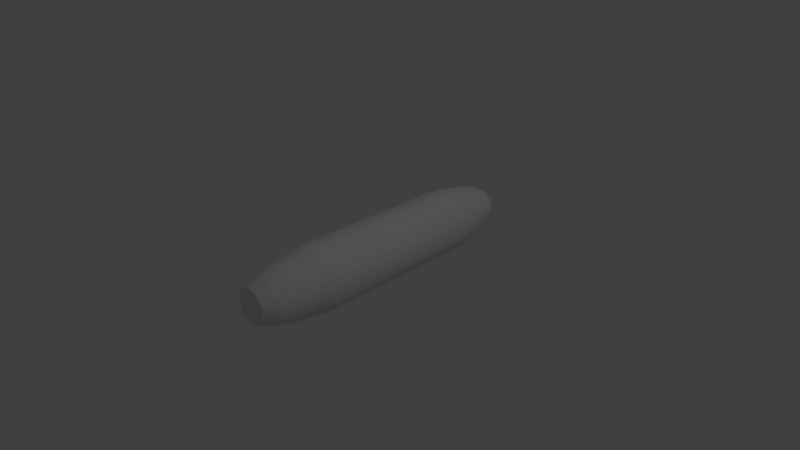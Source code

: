 # Source: milho.blend  (saved by Blender 2.67.0; exported with 4.5.12 LTS)
import bpy
from mathutils import Matrix  # noqa: F401  (used for matrix-valued properties, if any)

bpy.ops.wm.read_factory_settings(use_empty=True)
scene = bpy.context.scene
scene.name = 'Scene'

# ---- collections
col_collection_1 = bpy.data.collections.new('Collection 1'); scene.collection.children.link(col_collection_1)

# ---- world
world_world = bpy.data.worlds.new('World'); scene.world = world_world
world_world.color = (0.05088, 0.05088, 0.05088)
world_world.use_sun_shadow = False
world_world.sun_shadow_jitter_overblur = 0.0
world_world.cycles.sampling_method = 'MANUAL'
world_world.cycles.sample_map_resolution = 256

# ---- cameras
cam_camera = bpy.data.cameras.new('Camera')
cam_camera.clip_end = 100.0
cam_camera.lens = 35.0
cam_camera.sensor_width = 32.0
cam_camera.sensor_height = 18.0
cam_camera.ortho_scale = 7.314
cam_camera.dof.focus_distance = 0.0
cam_camera.dof.aperture_fstop = 128.0

# ---- lights
light_lamp = bpy.data.lights.new('Lamp', 'POINT')
light_lamp.transmission_factor = 0.0
light_lamp.cutoff_distance = 30.0
light_lamp.energy = 100.0
light_lamp.shadow_buffer_clip_start = 1.001
light_lamp.shadow_soft_size = 0.1
light_lamp.shadow_maximum_resolution = 0.006
light_lamp.use_absolute_resolution = True
light_lamp.cycles.use_multiple_importance_sampling = False

# ---- meshes
me_cylinder_002 = bpy.data.meshes.new('Cylinder.002')
me_cylinder_002.from_pydata([(1.01e-07, 0.07262, -1.0), (0.06961, 0.5124, 1.0), (0.01417, 0.07123, -1.0), (0.1696, 0.5026, 1.0), (0.02779, 0.06709, -1.0), (0.2657, 0.4734, 1.0), (0.04035, 0.06038, -1.0), (0.3543, 0.426, 1.0), (0.05135, 0.05135, -1.0), (0.4319, 0.3623, 1.0), (0.06038, 0.04035, -1.0), (0.4957, 0.2847, 1.0), (0.06709, 0.02779, -1.0), (0.543, 0.1961, 1.0), (0.07123, 0.01417, -1.0), (0.5722, 0.09996, 1.0), (0.07262, 2.748e-07, -1.0), (0.582, 1.776e-07, 1.0), (0.07123, -0.01417, -1.0), (0.5722, -0.09996, 1.0), (0.06709, -0.02779, -1.0), (0.543, -0.1961, 1.0), (0.06038, -0.04035, -1.0), (0.4957, -0.2847, 1.0), (0.05135, -0.05135, -1.0), (0.4319, -0.3623, 1.0), (0.04035, -0.06038, -1.0), (0.3543, -0.426, 1.0), (0.02779, -0.06709, -1.0), (0.2657, -0.4734, 1.0), (0.01417, -0.07123, -1.0), (0.1696, -0.5026, 1.0), (7.734e-08, -0.07262, -1.0), (0.06961, -0.5124, 1.0), (-0.01417, -0.07123, -1.0), (-0.03036, -0.5026, 1.0), (-0.02779, -0.06709, -1.0), (-0.1265, -0.4734, 1.0), (-0.04035, -0.06038, -1.0), (-0.2151, -0.426, 1.0), (-0.05135, -0.05135, -1.0), (-0.2927, -0.3623, 1.0), (-0.06038, -0.04035, -1.0), (-0.3564, -0.2847, 1.0), (-0.06709, -0.02779, -1.0), (-0.4038, -0.1961, 1.0), (-0.07123, -0.01417, -1.0), (-0.4329, -0.09996, 1.0), (-0.07262, 3.394e-07, -1.0), (-0.4428, 6.337e-07, 1.0), (-0.07123, 0.01417, -1.0), (-0.4329, 0.09997, 1.0), (-0.06709, 0.02779, -1.0), (-0.4038, 0.1961, 1.0), (-0.06038, 0.04035, -1.0), (-0.3564, 0.2847, 1.0), (-0.05135, 0.05135, -1.0), (-0.2927, 0.3623, 1.0), (-0.04035, 0.06038, -1.0), (-0.2151, 0.426, 1.0), (-0.02779, 0.06709, -1.0), (-0.1265, 0.4734, 1.0), (-0.01417, 0.07123, -1.0), (-0.03036, 0.5026, 1.0), (0.02014, 0.3692, -0.9211), (0.09216, 0.3621, -0.9211), (0.1614, 0.3411, -0.9211), (0.2252, 0.3069, -0.9211), (0.2812, 0.261, -0.9211), (0.3271, 0.2051, -0.9211), (0.3612, 0.1413, -0.9211), (0.3822, 0.07202, -0.9211), (0.3893, 2.076e-07, -0.9211), (0.3822, -0.07202, -0.9211), (0.3612, -0.1413, -0.9211), (0.3271, -0.2051, -0.9211), (0.2812, -0.261, -0.9211), (0.2252, -0.3069, -0.9211), (0.1614, -0.3411, -0.9211), (0.09216, -0.3621, -0.9211), (0.02014, -0.3692, -0.9211), (-0.05188, -0.3621, -0.9211), (-0.1211, -0.3411, -0.9211), (-0.185, -0.3069, -0.9211), (-0.2409, -0.261, -0.9211), (-0.2868, -0.2051, -0.9211), (-0.3209, -0.1413, -0.9211), (-0.3419, -0.07202, -0.9211), (-0.349, 5.362e-07, -0.9211), (-0.3419, 0.07202, -0.9211), (-0.3209, 0.1413, -0.9211), (-0.2868, 0.2051, -0.9211), (-0.2409, 0.261, -0.9211), (-0.185, 0.3069, -0.9211), (-0.1211, 0.3411, -0.9211), (-0.05188, 0.3621, -0.9211), (-2.844e-07, -0.9015, -0.5836), (-0.1759, -0.8841, -0.5836), (-0.345, -0.8328, -0.5836), (-0.5008, -0.7495, -0.5836), (-0.417, -0.4866, 0.9211), (-0.5026, -0.3823, 0.9211), (-0.5662, -0.2634, 0.9211), (-0.6054, -0.1343, 0.9211), (-0.5852, -0.1191, -0.8472), (-0.5505, -0.2336, -0.8472), (-0.494, -0.3391, -0.8472), (-0.4181, -0.4316, -0.8472), (-0.6744, 0.4506, -0.673), (-0.7493, 0.3104, -0.673), (-0.7955, 0.1582, -0.673), (-0.8111, 8.415e-07, -0.673), (0.1325, -0.5986, -0.8472), (0.247, -0.5639, -0.8472), (0.3525, -0.5075, -0.8472), (0.445, -0.4316, -0.8472), (-0.5146, 0.5146, -0.7627), (-0.4043, 0.6052, -0.7627), (-0.2785, 0.6724, -0.7627), (-0.142, 0.7138, -0.7627), (0.9015, 9.805e-08, -0.5836), (0.8841, -0.1759, -0.5836), (0.8328, -0.345, -0.5836), (0.7495, -0.5008, -0.5836), (0.5562, 0.4866, 0.9211), (0.6418, 0.3823, 0.9211), (0.7054, 0.2634, 0.9211), (0.7446, 0.1343, 0.9211), (0.06961, 0.845, 0.7522), (0.2345, 0.8288, 0.7522), (0.393, 0.7807, 0.7522), (0.5391, 0.7026, 0.7522), (0.06961, -0.6882, 0.9211), (-0.06465, -0.675, 0.9211), (-0.1938, -0.6358, 0.9211), (-0.3127, -0.5722, 0.9211), (0.6294, -0.5598, 0.8366), (0.2241, -0.7765, 0.8366), (0.5095, -0.6583, 0.8366), (0.3726, -0.7314, 0.8366), (-0.7955, -0.1582, -0.673), (-0.7493, -0.3104, -0.673), (-0.6744, -0.4506, -0.673), (-0.5735, -0.5735, -0.673), (0.6744, -0.4506, -0.673), (0.7493, -0.3104, -0.673), (0.7955, -0.1582, -0.673), (0.8111, 1.196e-07, -0.673), (-0.1056, 0.5986, -0.8472), (-0.2201, 0.5639, -0.8472), (-0.3257, 0.5075, -0.8472), (-0.4181, 0.4316, -0.8472), (0.7955, 0.1582, -0.673), (0.7493, 0.3104, -0.673), (0.6744, 0.4506, -0.673), (0.5735, 0.5735, -0.673), (0.8461, 0.1545, 0.8366), (0.801, 0.303, 0.8366), (0.7279, 0.4398, 0.8366), (0.6294, 0.5598, 0.8366), (-0.6374, 0.6374, -0.5836), (-0.5008, 0.7495, -0.5836), (-0.345, 0.8328, -0.5836), (-0.1759, 0.8841, -0.5836), (-0.2334, 0.7314, 0.8366), (-0.4902, 0.5598, 0.8366), (-0.3702, 0.6583, 0.8366), (-0.08485, 0.7765, 0.8366), (-0.494, 0.3391, -0.8472), (-0.5505, 0.2336, -0.8472), (-0.5852, 0.1191, -0.8472), (-0.5969, 7.129e-07, -0.8472), (0.5166, 0.7731, -0.5044), (0.3558, 0.8591, -0.5044), (0.1814, 0.912, -0.5044), (6.404e-09, 0.9298, -0.5044), (0.612, 0.1191, -0.8472), (0.5773, 0.2336, -0.8472), (0.5209, 0.3391, -0.8472), (0.445, 0.4316, -0.8472), (-0.267, 0.8126, 0.6782), (-0.5524, 0.622, 0.6782), (-0.4191, 0.7314, 0.6782), (-0.102, 0.8627, 0.6782), (-0.7731, 0.5166, -0.5044), (-0.8591, 0.3558, -0.5044), (-0.912, 0.1814, -0.5044), (-0.9298, 9.191e-07, -0.5044), (0.3525, 0.5075, -0.8472), (0.247, 0.5639, -0.8472), (0.1325, 0.5986, -0.8472), (0.01343, 0.6103, -0.8472), (0.06961, -0.845, 0.7522), (-0.09524, -0.8288, 0.7522), (-0.2538, -0.7807, 0.7522), (-0.3998, -0.7026, 0.7522), (0.1814, -0.912, -0.5044), (0.3558, -0.8591, -0.5044), (0.5166, -0.7731, -0.5044), (0.6575, -0.6575, -0.5044), (-0.7278, 7.833e-07, -0.7627), (-0.7138, 0.142, -0.7627), (-0.6724, 0.2785, -0.7627), (-0.6052, 0.4044, -0.7627), (0.5583, 0.7314, 0.6782), (0.4062, 0.8126, 0.6782), (0.2412, 0.8627, 0.6782), (0.06961, 0.8796, 0.6782), (0.4506, 0.6744, -0.673), (0.3104, 0.7493, -0.673), (0.1582, 0.7955, -0.673), (1.711e-08, 0.8111, -0.673), (0.801, -0.303, 0.8366), (0.8613, 1.253e-07, 0.8366), (0.8461, -0.1545, 0.8366), (0.7279, -0.4398, 0.8366), (0.6671, 0.5975, 0.7522), (0.7722, 0.4695, 0.7522), (0.8503, 0.3234, 0.7522), (0.8984, 0.1649, 0.7522), (0.7278, 1.355e-07, -0.7627), (0.7138, -0.142, -0.7627), (0.6724, -0.2785, -0.7627), (0.6052, -0.4043, -0.7627), (0.5562, -0.4866, 0.9211), (0.4519, -0.5722, 0.9211), (0.333, -0.6358, 0.9211), (0.2039, -0.675, 0.9211), (-0.3257, -0.5075, -0.8472), (-0.2201, -0.5639, -0.8472), (-0.1056, -0.5986, -0.8472), (0.01343, -0.6103, -0.8472), (-0.3702, -0.6583, 0.8366), (-0.2334, -0.7314, 0.8366), (-0.08485, -0.7765, 0.8366), (0.06961, -0.7917, 0.8366), (-0.5146, -0.5146, -0.7627), (-0.6052, -0.4043, -0.7627), (-0.6724, -0.2785, -0.7627), (-0.7138, -0.142, -0.7627), (-2.106e-07, -0.7278, -0.7627), (-0.142, -0.7138, -0.7627), (-0.2785, -0.6724, -0.7627), (-0.4043, -0.6052, -0.7627), (0.5209, -0.3391, -0.8472), (0.5773, -0.2336, -0.8472), (0.612, -0.1191, -0.8472), (0.6238, 1.697e-07, -0.8472), (0.5095, 0.6583, 0.8366), (0.3726, 0.7314, 0.8366), (0.2241, 0.7765, 0.8366), (0.06961, 0.7917, 0.8366), (-0.1582, 0.7955, -0.673), (-0.3104, 0.7493, -0.673), (-0.4506, 0.6744, -0.673), (-0.5735, 0.5735, -0.673), (-0.5166, -0.7731, -0.5044), (-0.3558, -0.8591, -0.5044), (-0.1814, -0.912, -0.5044), (-2.966e-07, -0.9298, -0.5044), (0.5146, -0.5146, -0.7627), (0.4043, -0.6052, -0.7627), (0.2785, -0.6724, -0.7627), (0.142, -0.7138, -0.7627), (0.6374, 0.6374, -0.5836), (0.7495, 0.5008, -0.5836), (0.8328, 0.345, -0.5836), (0.8841, 0.1759, -0.5836), (-0.6374, -0.6374, -0.5836), (-0.7495, -0.5008, -0.5836), (-0.8328, -0.345, -0.5836), (-0.8841, -0.1759, -0.5836), (0.06961, 0.6882, 0.9211), (0.2039, 0.675, 0.9211), (0.333, 0.6358, 0.9211), (0.4519, 0.5722, 0.9211), (0.1582, -0.7955, -0.673), (0.3104, -0.7493, -0.673), (0.4506, -0.6744, -0.673), (0.5735, -0.5735, -0.673), (-0.6186, 7.662e-07, 0.9211), (-0.6054, 0.1343, 0.9211), (-0.5662, 0.2634, 0.9211), (-0.5026, 0.3823, 0.9211), (0.4043, 0.6052, -0.7627), (0.2785, 0.6724, -0.7627), (0.142, 0.7138, -0.7627), (2.652e-08, 0.7278, -0.7627), (0.7138, 0.142, -0.7627), (0.6724, 0.2785, -0.7627), (0.6052, 0.4043, -0.7627), (0.5146, 0.5146, -0.7627), (-0.6575, 0.6575, -0.5044), (-0.5166, 0.7731, -0.5044), (-0.3558, 0.8591, -0.5044), (-0.1814, 0.912, -0.5044), (-0.81, 8.857e-07, 0.6782), (-0.7931, 0.1716, 0.6782), (-0.743, 0.3366, 0.6782), (-0.6618, 0.4887, 0.6782), (-2.472e-07, -0.8111, -0.673), (-0.1582, -0.7955, -0.673), (-0.3104, -0.7493, -0.673), (-0.4506, -0.6744, -0.673), (-0.6618, -0.303, 0.8366), (-0.5887, -0.4398, 0.8366), (-0.7069, -0.1545, 0.8366), (-0.4902, -0.5598, 0.8366), (0.393, -0.7807, 0.7522), (0.5391, -0.7026, 0.7522), (0.2345, -0.8288, 0.7522), (0.6671, -0.5975, 0.7522), (0.9323, 0.1716, 0.6782), (0.8822, 0.3366, 0.6782), (0.801, 0.4887, 0.6782), (0.6916, 0.622, 0.6782), (-0.09524, 0.8288, 0.7522), (-0.3998, 0.7026, 0.7522), (-0.5279, 0.5975, 0.7522), (-0.2538, 0.7807, 0.7522), (-0.912, -0.1814, -0.5044), (-0.8591, -0.3558, -0.5044), (-0.7731, -0.5166, -0.5044), (-0.6575, -0.6575, -0.5044), (-0.7495, 0.5008, -0.5836), (-0.8328, 0.345, -0.5836), (-0.8841, 0.1759, -0.5836), (-0.9015, 9.005e-07, -0.5836), (0.6575, 0.6575, -0.5044), (0.7731, 0.5166, -0.5044), (0.8591, 0.3558, -0.5044), (0.912, 0.1814, -0.5044), (0.5008, 0.7495, -0.5836), (0.345, 0.8328, -0.5836), (0.1759, 0.8841, -0.5836), (9.385e-09, 0.9015, -0.5836), (0.9298, 9.15e-08, -0.5044), (0.912, -0.1814, -0.5044), (0.8591, -0.3558, -0.5044), (0.7731, -0.5166, -0.5044), (0.1759, -0.8841, -0.5836), (0.345, -0.8328, -0.5836), (0.5008, -0.7495, -0.5836), (0.6374, -0.6374, -0.5836), (0.8822, -0.3366, 0.6782), (0.9492, 1.027e-07, 0.6782), (0.9323, -0.1716, 0.6782), (0.801, -0.4887, 0.6782), (-0.417, 0.4866, 0.9211), (-0.3127, 0.5722, 0.9211), (-0.1938, 0.6358, 0.9211), (-0.06465, 0.675, 0.9211), (-0.5524, -0.622, 0.6782), (-0.7931, -0.1716, 0.6782), (-0.6618, -0.4887, 0.6782), (-0.743, -0.3366, 0.6782), (0.7578, 1.536e-07, 0.9211), (0.7446, -0.1343, 0.9211), (0.7054, -0.2634, 0.9211), (0.6418, -0.3823, 0.9211), (-0.7221, 8.3e-07, 0.8366), (-0.7069, 0.1545, 0.8366), (-0.6618, 0.303, 0.8366), (-0.5887, 0.4398, 0.8366), (-0.5279, -0.5975, 0.7522), (-0.7592, -0.1648, 0.7522), (-0.633, -0.4695, 0.7522), (-0.7111, -0.3234, 0.7522), (-0.633, 0.4695, 0.7522), (-0.7111, 0.3234, 0.7522), (-0.7592, 0.1649, 0.7522), (-0.7754, 8.636e-07, 0.7522), (-0.4191, -0.7314, 0.6782), (-0.267, -0.8126, 0.6782), (-0.102, -0.8627, 0.6782), (0.06961, -0.8796, 0.6782), (0.8503, -0.3234, 0.7522), (0.9146, 1.114e-07, 0.7522), (0.8984, -0.1649, 0.7522), (0.7722, -0.4695, 0.7522), (0.6916, -0.622, 0.6782), (0.2412, -0.8627, 0.6782), (0.5583, -0.7314, 0.6782), (0.4062, -0.8126, 0.6782), (0.06961, -0.9274, 0.6182), (-0.1113, -0.9096, 0.6182), (-0.2853, -0.8568, 0.6182), (-0.4456, -0.7711, 0.6182), (-0.8578, 9.182e-07, 0.6182), (-0.84, 0.1809, 0.6182), (-0.7872, 0.3549, 0.6182), (-0.7015, 0.5153, 0.6182), (-0.7872, -0.3549, 0.6182), (-0.7015, -0.5153, 0.6182), (-0.84, -0.1809, 0.6182), (-0.5862, -0.6558, 0.6182), (0.7254, 0.6558, 0.6182), (0.8407, 0.5153, 0.6182), (0.9264, 0.3549, 0.6182), (0.9792, 0.1809, 0.6182), (0.06961, 0.9274, 0.6182), (0.2505, 0.9096, 0.6182), (0.4245, 0.8568, 0.6182), (0.5849, 0.7711, 0.6182), (0.4245, -0.8568, 0.6182), (0.5849, -0.7711, 0.6182), (0.2505, -0.9096, 0.6182), (0.7254, -0.6558, 0.6182), (0.8407, -0.5153, 0.6182), (0.9792, -0.1809, 0.6182), (0.997, 9.27e-08, 0.6182), (0.9264, -0.3549, 0.6182), (-0.1113, 0.9096, 0.6182), (-0.4456, 0.7711, 0.6182), (-0.5862, 0.6558, 0.6182), (-0.2853, 0.8568, 0.6182), (-0.7278, 0.5328, 0.5617), (-0.8164, 0.367, 0.5617), (-0.871, 0.1871, 0.5617), (-0.8894, 9.387e-07, 0.5617), (-0.6085, -0.6781, 0.5617), (-0.871, -0.1871, 0.5617), (-0.7278, -0.5328, 0.5617), (-0.8164, -0.367, 0.5617), (-0.4632, -0.7974, 0.5617), (-0.2974, -0.886, 0.5617), (-0.1175, -0.9406, 0.5617), (0.06961, -0.959, 0.5617), (0.6024, 0.7974, 0.5617), (0.4366, 0.886, 0.5617), (0.2567, 0.9406, 0.5617), (0.06961, 0.959, 0.5617), (1.01, 0.1871, 0.5617), (0.9556, 0.367, 0.5617), (0.867, 0.5328, 0.5617), (0.7477, 0.6781, 0.5617), (0.9556, -0.367, 0.5617), (1.029, 8.503e-08, 0.5617), (1.01, -0.1871, 0.5617), (0.867, -0.5328, 0.5617), (-0.2974, 0.886, 0.5617), (-0.6085, 0.6781, 0.5617), (-0.4632, 0.7974, 0.5617), (-0.1175, 0.9406, 0.5617), (0.7477, -0.6781, 0.5617), (0.2567, -0.9406, 0.5617), (0.6024, -0.7974, 0.5617), (0.4366, -0.886, 0.5617)], [], [(272, 1, 3, 273), (273, 3, 5, 274), (274, 5, 7, 275), (275, 7, 9, 124), (124, 9, 11, 125), (125, 11, 13, 126), (126, 13, 15, 127), (127, 15, 17, 356), (356, 17, 19, 357), (357, 19, 21, 358), (358, 21, 23, 359), (359, 23, 25, 224), (224, 25, 27, 225), (225, 27, 29, 226), (226, 29, 31, 227), (227, 31, 33, 132), (132, 33, 35, 133), (133, 35, 37, 134), (134, 37, 39, 135), (135, 39, 41, 100), (100, 41, 43, 101), (101, 43, 45, 102), (102, 45, 47, 103), (103, 47, 49, 280), (280, 49, 51, 281), (281, 51, 53, 282), (282, 53, 55, 283), (283, 55, 57, 348), (348, 57, 59, 349), (349, 59, 61, 350), (3, 1, 63, 61, 59, 57, 55, 53, 51, 49, 47, 45, 43, 41, 39, 37, 35, 33, 31, 29, 27, 25, 23, 21, 19, 17, 15, 13, 11, 9, 7, 5), (351, 63, 1, 272), (350, 61, 63, 351), (0, 2, 4, 6, 8, 10, 12, 14, 16, 18, 20, 22, 24, 26, 28, 30, 32, 34, 36, 38, 40, 42, 44, 46, 48, 50, 52, 54, 56, 58, 60, 62), (0, 64, 65, 2), (2, 65, 66, 4), (4, 66, 67, 6), (6, 67, 68, 8), (8, 68, 69, 10), (10, 69, 70, 12), (12, 70, 71, 14), (14, 71, 72, 16), (16, 72, 73, 18), (18, 73, 74, 20), (20, 74, 75, 22), (22, 75, 76, 24), (24, 76, 77, 26), (26, 77, 78, 28), (28, 78, 79, 30), (30, 79, 80, 32), (32, 80, 81, 34), (34, 81, 82, 36), (36, 82, 83, 38), (38, 83, 84, 40), (40, 84, 85, 42), (42, 85, 86, 44), (44, 86, 87, 46), (46, 87, 88, 48), (48, 88, 89, 50), (50, 89, 90, 52), (52, 90, 91, 54), (54, 91, 92, 56), (56, 92, 93, 58), (58, 93, 94, 60), (62, 95, 64, 0), (60, 94, 95, 62), (243, 303, 143, 236), (94, 149, 148, 95), (241, 301, 302, 242), (69, 178, 177, 70), (150, 117, 118, 149), (81, 230, 229, 82), (189, 285, 284, 188), (67, 188, 179, 68), (91, 168, 151, 92), (362, 282, 283, 363), (77, 114, 113, 78), (247, 220, 221, 246), (108, 324, 160, 255), (89, 170, 169, 90), (260, 279, 278, 261), (75, 244, 115, 76), (114, 261, 262, 113), (202, 109, 108, 203), (85, 106, 105, 86), (291, 155, 154, 290), (71, 176, 247, 72), (244, 223, 260, 115), (104, 239, 200, 171), (83, 228, 107, 84), (290, 154, 153, 289), (70, 177, 176, 71), (93, 150, 149, 94), (245, 222, 223, 244), (79, 112, 231, 80), (113, 262, 263, 112), (65, 190, 189, 66), (92, 151, 150, 93), (222, 145, 144, 223), (78, 113, 112, 79), (145, 122, 123, 144), (64, 191, 190, 65), (87, 104, 171, 88), (176, 288, 220, 247), (73, 246, 245, 74), (240, 300, 301, 241), (171, 200, 201, 170), (86, 105, 104, 87), (289, 153, 152, 288), (72, 247, 246, 73), (230, 241, 242, 229), (170, 201, 202, 169), (82, 229, 228, 83), (151, 116, 117, 150), (68, 179, 178, 69), (95, 148, 191, 64), (168, 203, 116, 151), (80, 231, 230, 81), (105, 238, 239, 104), (66, 189, 188, 67), (90, 169, 168, 91), (286, 210, 209, 285), (76, 115, 114, 77), (246, 221, 222, 245), (106, 237, 238, 105), (88, 171, 170, 89), (242, 302, 303, 243), (74, 245, 244, 75), (84, 107, 106, 85), (149, 118, 119, 148), (228, 243, 236, 107), (179, 291, 290, 178), (112, 263, 240, 231), (231, 240, 241, 230), (399, 312, 345, 410), (236, 143, 142, 237), (119, 252, 211, 287), (115, 260, 261, 114), (148, 119, 287, 191), (169, 202, 203, 168), (262, 277, 276, 263), (200, 111, 110, 201), (122, 338, 339, 123), (270, 321, 320, 271), (261, 278, 277, 262), (178, 290, 289, 177), (238, 141, 140, 239), (229, 242, 243, 228), (326, 186, 185, 325), (239, 140, 111, 200), (177, 289, 288, 176), (288, 152, 147, 220), (188, 284, 291, 179), (110, 326, 325, 109), (191, 287, 286, 190), (190, 286, 285, 189), (285, 209, 208, 284), (107, 236, 237, 106), (159, 124, 125, 158), (265, 329, 330, 266), (221, 146, 145, 222), (342, 198, 197, 341), (117, 254, 253, 118), (137, 227, 132, 235), (271, 320, 187, 327), (142, 269, 270, 141), (253, 162, 163, 252), (287, 211, 210, 286), (278, 342, 341, 277), (223, 144, 279, 260), (255, 160, 161, 254), (147, 120, 121, 146), (116, 255, 254, 117), (155, 264, 265, 154), (252, 163, 335, 211), (165, 348, 349, 166), (209, 333, 332, 208), (161, 293, 294, 162), (277, 341, 340, 276), (203, 108, 255, 116), (237, 142, 141, 238), (140, 271, 327, 111), (111, 327, 326, 110), (284, 208, 155, 291), (152, 267, 120, 147), (263, 276, 300, 240), (301, 97, 98, 302), (118, 253, 252, 119), (341, 197, 196, 340), (220, 147, 146, 221), (232, 135, 100, 307), (201, 110, 109, 202), (99, 256, 323, 268), (143, 268, 269, 142), (157, 126, 127, 156), (269, 322, 321, 270), (264, 328, 329, 265), (218, 157, 156, 219), (335, 175, 174, 334), (154, 265, 266, 153), (279, 343, 342, 278), (141, 270, 271, 140), (146, 121, 122, 145), (97, 258, 257, 98), (138, 225, 226, 139), (166, 349, 350, 164), (379, 215, 136, 311), (98, 257, 256, 99), (302, 98, 99, 303), (276, 340, 96, 300), (210, 334, 333, 209), (109, 325, 324, 108), (300, 96, 97, 301), (303, 99, 268, 143), (254, 161, 162, 253), (144, 123, 343, 279), (130, 249, 248, 131), (153, 266, 267, 152), (123, 339, 199, 343), (235, 132, 133, 234), (211, 335, 334, 210), (401, 206, 205, 402), (160, 292, 293, 161), (208, 332, 264, 155), (158, 125, 126, 157), (205, 130, 131, 204), (363, 283, 348, 165), (266, 330, 331, 267), (327, 187, 186, 326), (307, 100, 101, 305), (343, 199, 198, 342), (325, 185, 184, 324), (267, 331, 336, 120), (192, 235, 234, 193), (373, 194, 195, 372), (204, 131, 216, 315), (180, 319, 316, 183), (333, 173, 172, 332), (163, 295, 175, 335), (131, 248, 159, 216), (215, 359, 224, 136), (121, 337, 338, 122), (334, 174, 173, 333), (164, 350, 351, 167), (340, 196, 259, 96), (120, 336, 337, 121), (332, 172, 328, 264), (96, 259, 258, 97), (268, 323, 322, 269), (162, 294, 295, 163), (248, 275, 124, 159), (324, 184, 292, 160), (305, 101, 102, 304), (213, 356, 357, 214), (361, 281, 282, 362), (304, 102, 103, 306), (378, 214, 212, 376), (139, 226, 227, 137), (136, 224, 225, 138), (250, 273, 274, 249), (412, 183, 207, 400), (306, 103, 280, 360), (297, 370, 369, 298), (214, 357, 358, 212), (298, 369, 368, 299), (167, 351, 272, 251), (233, 134, 135, 232), (313, 218, 219, 312), (251, 272, 273, 250), (219, 156, 213, 377), (249, 274, 275, 248), (156, 127, 356, 213), (344, 376, 379, 347), (308, 139, 137, 310), (403, 204, 315, 396), (360, 280, 281, 361), (369, 362, 363, 368), (212, 358, 359, 215), (375, 192, 193, 374), (317, 166, 164, 319), (296, 371, 370, 297), (193, 234, 233, 194), (366, 305, 304, 367), (194, 233, 232, 195), (309, 138, 139, 308), (234, 133, 134, 233), (310, 137, 235, 192), (414, 181, 182, 413), (347, 379, 311, 380), (371, 360, 361, 370), (346, 378, 376, 344), (393, 354, 355, 392), (183, 316, 128, 207), (377, 213, 214, 378), (319, 164, 167, 316), (367, 304, 306, 365), (392, 355, 353, 394), (195, 232, 307, 364), (352, 364, 366, 354), (370, 361, 362, 369), (376, 212, 215, 379), (318, 165, 166, 317), (217, 158, 157, 218), (216, 159, 158, 217), (406, 381, 375, 384), (316, 167, 251, 128), (128, 251, 250, 129), (314, 217, 218, 313), (368, 363, 165, 318), (365, 306, 360, 371), (206, 129, 130, 205), (299, 368, 318, 181), (411, 344, 347, 408), (129, 250, 249, 130), (364, 307, 305, 366), (311, 136, 138, 309), (355, 367, 365, 353), (181, 318, 317, 182), (397, 314, 313, 398), (394, 353, 296, 388), (383, 308, 310, 381), (408, 347, 380, 407), (353, 365, 371, 296), (391, 299, 181, 414), (413, 182, 180, 415), (381, 310, 192, 375), (382, 309, 308, 383), (354, 366, 367, 355), (345, 377, 378, 346), (407, 380, 382, 405), (315, 216, 217, 314), (374, 193, 194, 373), (372, 195, 364, 352), (402, 205, 204, 403), (207, 128, 129, 206), (312, 219, 377, 345), (389, 297, 298, 390), (380, 311, 309, 382), (182, 317, 319, 180), (410, 345, 346, 409), (386, 373, 372, 387), (415, 180, 183, 412), (409, 346, 344, 411), (405, 382, 383, 404), (400, 207, 206, 401), (396, 315, 314, 397), (384, 375, 374, 385), (385, 374, 373, 386), (395, 352, 354, 393), (398, 313, 312, 399), (388, 296, 297, 389), (387, 372, 352, 395), (404, 383, 381, 406), (390, 298, 299, 391), (432, 399, 410, 437), (430, 401, 402, 429), (443, 412, 400, 431), (428, 403, 396, 435), (441, 414, 413, 442), (422, 393, 392, 423), (423, 392, 394, 421), (445, 406, 384, 427), (436, 411, 408, 439), (434, 397, 398, 433), (421, 394, 388, 419), (439, 408, 407, 444), (416, 391, 414, 441), (442, 413, 415, 440), (444, 407, 405, 446), (429, 402, 403, 428), (418, 389, 390, 417), (437, 410, 409, 438), (425, 386, 387, 424), (440, 415, 412, 443), (438, 409, 411, 436), (446, 405, 404, 447), (431, 400, 401, 430), (435, 396, 397, 434), (427, 384, 385, 426), (426, 385, 386, 425), (420, 395, 393, 422), (433, 398, 399, 432), (419, 388, 389, 418), (424, 387, 395, 420), (447, 404, 406, 445), (417, 390, 391, 416), (323, 420, 422, 322), (185, 417, 416, 184), (256, 424, 420, 323), (174, 430, 429, 173), (295, 443, 431, 175), (187, 419, 418, 186), (184, 416, 441, 292), (339, 439, 444, 199), (294, 440, 443, 295), (186, 418, 417, 185), (336, 437, 438, 337), (257, 425, 424, 256), (175, 431, 430, 174), (331, 432, 437, 336), (292, 441, 442, 293), (172, 428, 435, 328), (320, 421, 419, 187), (338, 436, 439, 339), (330, 433, 432, 331), (258, 426, 425, 257), (198, 446, 447, 197), (328, 435, 434, 329), (337, 438, 436, 338), (259, 427, 426, 258), (329, 434, 433, 330), (293, 442, 440, 294), (321, 423, 421, 320), (173, 429, 428, 172), (199, 444, 446, 198), (196, 445, 427, 259), (322, 422, 423, 321), (197, 447, 445, 196)])
me_cylinder_002.use_remesh_preserve_volume = False
me_cylinder_002.use_remesh_preserve_attributes = False
me_cylinder_002.use_mirror_vertex_groups = False
me_cylinder_002.update()
me_cylinder = bpy.data.meshes.new('Cylinder')
me_cylinder.from_pydata([], [], [])
me_cylinder.use_remesh_preserve_volume = False
me_cylinder.use_remesh_preserve_attributes = False
me_cylinder.use_mirror_vertex_groups = False
me_cylinder.update()

# ---- objects
ob_cylinder_001 = bpy.data.objects.new('Cylinder.001', me_cylinder_002)
ob_cylinder = bpy.data.objects.new('Cylinder', me_cylinder)
ob_lamp = bpy.data.objects.new('Lamp', light_lamp)
ob_camera = bpy.data.objects.new('Camera', cam_camera)

# ---- transforms, parenting, visibility, modifiers, constraints
ob_cylinder_001.location = (-0.07057, 0.234, 0.0)
ob_cylinder_001.rotation_euler = (1.571, 0.0, 0.0)
ob_cylinder_001.scale = (0.4631, 0.4631, 2.107)
ob_cylinder_001.lineart.crease_threshold = 0.0
ob_cylinder.location = (0.0, 0.0, -0.07378)
ob_cylinder.lineart.crease_threshold = 0.0
ob_lamp.location = (4.076, 1.005, 5.904)
ob_lamp.rotation_euler = (0.6503, 0.05522, 1.866)
ob_lamp.lock_rotations_4d = False
ob_lamp.empty_display_type = 'ARROWS'
ob_lamp.color = (0.0, 0.0, 0.0, 0.0)
ob_lamp.lineart.crease_threshold = 0.0
ob_camera.location = (7.481, -6.508, 5.344)
ob_camera.rotation_euler = (1.109, 0.01082, 0.8149)
ob_camera.lock_rotations_4d = False
ob_camera.empty_display_type = 'ARROWS'
ob_camera.color = (0.0, 0.0, 0.0, 0.0)
ob_camera.display_type = 'WIRE'
ob_camera.lineart.crease_threshold = 0.0

# ---- collection membership
col_collection_1.objects.link(ob_cylinder_001)
col_collection_1.objects.link(ob_cylinder)
col_collection_1.objects.link(ob_lamp)
col_collection_1.objects.link(ob_camera)

# ---- scene / render settings (as saved in the file)
scene.camera = ob_camera
scene.frame_start = 1; scene.frame_end = 250; scene.frame_set(1)
scene.render.engine = 'BLENDER_EEVEE_NEXT'
scene.render.image_settings.color_mode = 'RGB'
scene.render.image_settings.compression = 90
scene.render.resolution_percentage = 50
scene.render.dither_intensity = 0.0
scene.cycles.use_denoising = False
scene.cycles.samples = 10
scene.cycles.sampling_pattern = 'TABULATED_SOBOL'
scene.cycles.light_sampling_threshold = 0.0
scene.cycles.use_adaptive_sampling = False
scene.cycles.use_light_tree = False
scene.cycles.blur_glossy = 0.0
scene.cycles.volume_bounces = 1
scene.cycles.pixel_filter_type = 'GAUSSIAN'
scene.cycles.sample_clamp_indirect = 0.0
scene.view_settings.view_transform = 'Standard'
bpy.context.view_layer.update()
